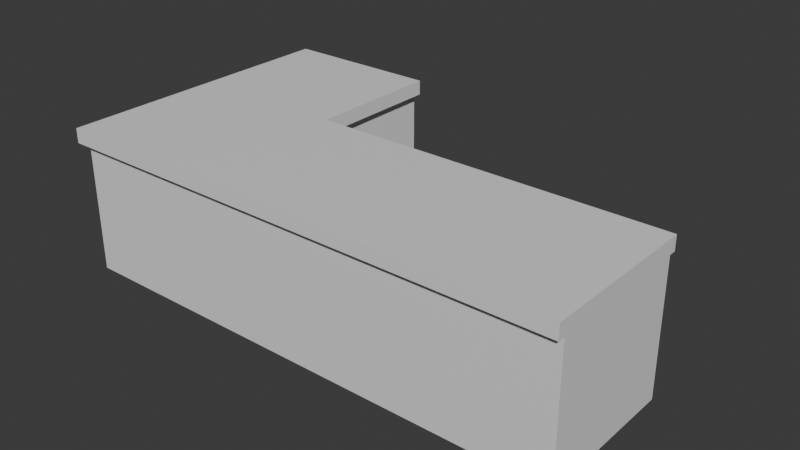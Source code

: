 # Source: Counter.blend  (saved by Blender 4.4.32; exported with 4.5.12 LTS)
import bpy
from mathutils import Matrix  # noqa: F401  (used for matrix-valued properties, if any)

bpy.ops.wm.read_factory_settings(use_empty=True)
scene = bpy.context.scene
scene.name = 'Scene'

# ---- collections
col_collection = bpy.data.collections.new('Collection'); scene.collection.children.link(col_collection)

# ---- materials (node trees are filled in below, after node groups)
mat_material = bpy.data.materials.new('Material')
mat_material.alpha_threshold = 0.0
mat_material.roughness = 0.5
mat_material.line_color = (0.0, 0.0, 0.0, 1.0)

# ---- material node trees
mat_material.use_nodes = True; mat_material.node_tree.nodes.clear()
_N = mat_material.node_tree.nodes; _L = mat_material.node_tree.links
n0 = _N.new('ShaderNodeOutputMaterial'); n0.name = 'Material Output'; n0.location = (300, 300)
n1 = _N.new('ShaderNodeBsdfPrincipled'); n1.name = 'Principled BSDF'; n1.location = (10, 300)
n1.inputs[3].default_value = 1.45
_L.new(n1.outputs[0], n0.inputs[0])
n0.is_active_output = True

# ---- world
world_world = bpy.data.worlds.new('World'); scene.world = world_world
world_world.use_nodes = True; world_world.node_tree.nodes.clear()
_N = world_world.node_tree.nodes; _L = world_world.node_tree.links
n0 = _N.new('ShaderNodeOutputWorld'); n0.name = 'World Output'; n0.location = (300, 300)
n1 = _N.new('ShaderNodeBackground'); n1.name = 'Background'; n1.location = (10, 300)
n1.inputs[0].default_value = (0.05088, 0.05088, 0.05088, 1.0)
_L.new(n1.outputs[0], n0.inputs[0])
n0.is_active_output = True
world_world.color = (0.05088, 0.05088, 0.05088)
world_world.sun_shadow_jitter_overblur = 0.0

# ---- meshes
me_cube = bpy.data.meshes.new('Cube')
me_cube.from_pydata([(4.0, 1.0, 2.0), (4.0, 1.0, 0.0), (4.0, -1.0, 2.0), (4.0, -1.0, 0.0), (-1.0, 1.0, 2.0), (-1.0, 1.0, 0.0), (-1.0, -1.0, 2.0), (-1.0, -1.0, 0.0), (-3.0, 1.0, 0.0), (-3.0, -1.0, 0.0), (-3.0, -1.0, 2.0), (-3.0, 1.0, 2.0), (-1.0, 3.0, 2.0), (-1.0, 3.0, 0.0), (-3.0, 3.0, 2.0), (-3.0, 3.0, 0.0), (4.0, 1.0, 1.8), (-1.0, -1.0, 1.8), (4.0, -1.0, 1.8), (-1.0, 1.0, 1.8), (-3.0, -1.0, 1.8), (-3.0, 1.0, 1.8), (-1.0, 3.0, 1.8), (-3.0, 3.0, 1.8), (-1.0, -1.1, 1.8), (-1.0, -1.1, 2.0), (4.0, -1.1, 2.0), (-3.1, -1.1, 1.8), (-3.1, -1.1, 2.0), (4.0, -1.1, 1.8), (-0.9, 1.1, 2.0), (-3.1, 1.0, 2.0), (-3.1, 3.0, 2.0), (-3.1, 1.0, 1.8), (-3.1, 3.0, 1.8), (-0.9, 3.0, 2.0), (-0.9, 1.1, 1.8), (-0.9, 3.0, 1.8), (4.0, 1.1, 2.0), (4.0, 1.1, 1.8)], [], [(0, 4, 6, 2), (6, 10, 28, 25), (5, 7, 9, 8), (5, 1, 3, 7), (16, 0, 2, 18), (4, 0, 38, 30), (11, 14, 32, 31), (6, 4, 11, 10), (5, 8, 15, 13), (17, 18, 29, 24), (22, 13, 15, 23), (11, 4, 12, 14), (19, 5, 13, 22), (21, 20, 27, 33), (8, 21, 23, 15), (4, 19, 36, 30), (12, 22, 23, 14), (7, 17, 20, 9), (9, 20, 21, 8), (5, 19, 16, 1), (1, 16, 18, 3), (3, 18, 17, 7), (29, 26, 25, 24), (24, 25, 28, 27), (18, 2, 26, 29), (20, 17, 24, 27), (2, 6, 25, 26), (30, 36, 37, 35), (27, 28, 31, 33), (33, 31, 32, 34), (23, 21, 33, 34), (10, 11, 31, 28), (22, 12, 35, 37), (14, 23, 34, 32), (12, 4, 30, 35), (19, 22, 37, 36), (36, 30, 38, 39), (16, 19, 36, 39), (0, 16, 39, 38)])
_uv = me_cube.uv_layers.new(name='UVMap')
_uv.uv.foreach_set('vector', [0.625, 0.5, 0.875, 0.5, 0.875, 0.75, 0.625, 0.75, 0.875, 0.75, 0.875, 0.75, 0.875, 0.75, 0.875, 0.75, 0.125, 0.5, 0.125, 0.75, 0.125, 0.75, 0.125, 0.5, 0.125, 0.5, 0.375, 0.5, 0.375, 0.75, 0.125, 0.75, 0.6, 0.5, 0.625, 0.5, 0.625, 0.75, 0.6, 0.75, 0.875, 0.5, 0.625, 0.5, 0.625, 0.5, 0.875, 0.5, 0.875, 0.5, 0.875, 0.5, 0.875, 0.5, 0.875, 0.5, 0.875, 0.75, 0.875, 0.5, 0.875, 0.5, 0.875, 0.75, 0.125, 0.5, 0.125, 0.5, 0.125, 0.5, 0.125, 0.5, 0.6, 1.0, 0.6, 0.75, 0.6, 0.75, 0.6, 1.0, 0.6, 0.25, 0.375, 0.25, 0.375, 0.25, 0.6, 0.25, 0.875, 0.5, 0.875, 0.5, 0.875, 0.5, 0.875, 0.5, 0.6, 0.25, 0.375, 0.25, 0.375, 0.25, 0.6, 0.25, 0.6, 0.25, 0.6, 0.0, 0.6, 0.0, 0.6, 0.25, 0.375, 0.25, 0.6, 0.25, 0.6, 0.25, 0.375, 0.25, 0.625, 0.25, 0.6, 0.25, 0.6, 0.25, 0.625, 0.25, 0.625, 0.25, 0.6, 0.25, 0.6, 0.25, 0.625, 0.25, 0.375, 1.0, 0.6, 1.0, 0.6, 1.0, 0.375, 1.0, 0.375, 0.0, 0.6, 0.0, 0.6, 0.25, 0.375, 0.25, 0.375, 0.25, 0.6, 0.25, 0.6, 0.5, 0.375, 0.5, 0.375, 0.5, 0.6, 0.5, 0.6, 0.75, 0.375, 0.75, 0.375, 0.75, 0.6, 0.75, 0.6, 1.0, 0.375, 1.0, 0.6, 0.75, 0.625, 0.75, 0.625, 1.0, 0.6, 1.0, 0.6, 1.0, 0.625, 1.0, 0.625, 1.0, 0.6, 1.0, 0.6, 0.75, 0.625, 0.75, 0.625, 0.75, 0.6, 0.75, 0.6, 1.0, 0.6, 1.0, 0.6, 1.0, 0.6, 1.0, 0.625, 0.75, 0.875, 0.75, 0.875, 0.75, 0.625, 0.75, 0.625, 0.25, 0.6, 0.25, 0.6, 0.25, 0.625, 0.25, 0.6, 0.0, 0.625, 0.0, 0.625, 0.25, 0.6, 0.25, 0.6, 0.25, 0.625, 0.25, 0.625, 0.25, 0.6, 0.25, 0.6, 0.25, 0.6, 0.25, 0.6, 0.25, 0.6, 0.25, 0.875, 0.75, 0.875, 0.5, 0.875, 0.5, 0.875, 0.75, 0.6, 0.25, 0.625, 0.25, 0.625, 0.25, 0.6, 0.25, 0.625, 0.25, 0.6, 0.25, 0.6, 0.25, 0.625, 0.25, 0.875, 0.5, 0.875, 0.5, 0.875, 0.5, 0.875, 0.5, 0.6, 0.25, 0.6, 0.25, 0.6, 0.25, 0.6, 0.25, 0.6, 0.25, 0.625, 0.25, 0.625, 0.5, 0.6, 0.5, 0.6, 0.5, 0.6, 0.25, 0.6, 0.25, 0.6, 0.5, 0.625, 0.5, 0.6, 0.5, 0.6, 0.5, 0.625, 0.5])
me_cube.materials.append(mat_material)
me_cube.use_mirror_vertex_groups = False
me_cube.update()

# ---- objects
ob_cube = bpy.data.objects.new('Cube', me_cube)

# ---- transforms, parenting, visibility, modifiers, constraints
ob_cube.location = (0.0, 0.0, 0.0)
ob_cube.lock_rotations_4d = False
ob_cube.empty_display_type = 'ARROWS'
ob_cube.lineart.crease_threshold = 0.0

# ---- collection membership
col_collection.objects.link(ob_cube)

# ---- scene / render settings (as saved in the file)
scene.frame_start = 1; scene.frame_end = 250; scene.frame_set(1)
scene.render.engine = 'BLENDER_EEVEE_NEXT'
bpy.context.view_layer.update()

# ---- added for rendering (the .blend has no active camera and no usable light): camera, sun
cam_auto = bpy.data.cameras.new('AutoCamera')
cam_auto.lens = 50.0
cam_auto.sensor_width = 36.0
cam_auto.clip_end = 1000.0
ob_auto_camera = bpy.data.objects.new('AutoCamera', cam_auto)
scene.collection.objects.link(ob_auto_camera)
ob_auto_camera.location = (8.25815, -8.41978, 7.24652)
ob_auto_camera.rotation_euler = (1.09748, -7.21219e-08, 0.694738)
scene.camera = ob_auto_camera
light_auto_sun = bpy.data.lights.new('AutoSun', 'SUN')
light_auto_sun.energy = 3.0
light_auto_sun.angle = 0.0523599
ob_auto_sun = bpy.data.objects.new('AutoSun', light_auto_sun)
scene.collection.objects.link(ob_auto_sun)
ob_auto_sun.rotation_euler = (0.872665, 0.174533, 0.523599)
bpy.context.view_layer.update()

